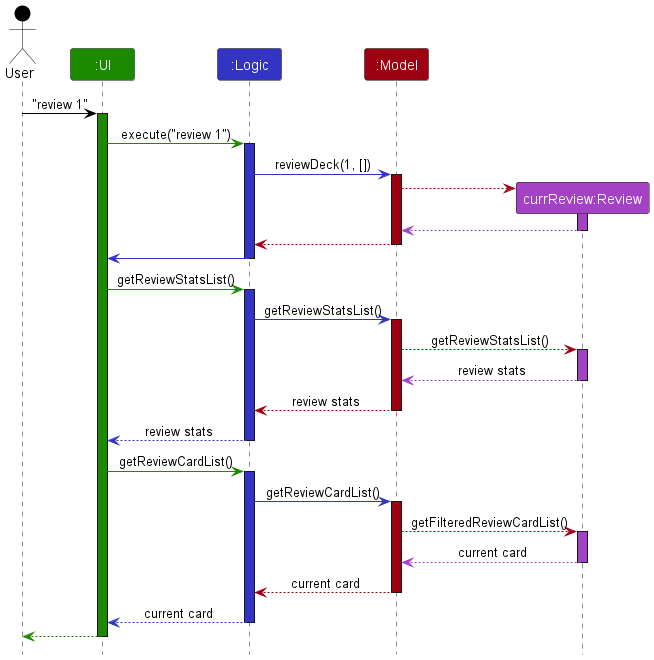

The diagram above was rendered by PlantUML. Its source (embedded in the PNG):
@startuml
!include style.puml

Actor User as user USER_COLOR
Participant ":UI" as ui UI_COLOR
Participant ":Logic" as logic LOGIC_COLOR
Participant ":Model" as model MODEL_COLOR
Participant "currReview:Review" as review REVIEW_COLOR


user -[USER_COLOR]> ui : "review 1"
activate ui UI_COLOR

ui -[UI_COLOR]> logic : execute("review 1")
activate logic LOGIC_COLOR

logic -[LOGIC_COLOR]> model : reviewDeck(1, [])
activate model MODEL_COLOR

create review
model -[MODEL_COLOR]-> review
activate review REVIEW_COLOR
review -[REVIEW_COLOR]-> model
deactivate review

model -[MODEL_COLOR]-> logic
deactivate model

logic -[LOGIC_COLOR]> ui
deactivate logic


ui -[UI_COLOR]> logic : getReviewStatsList()
activate logic LOGIC_COLOR

logic -[LOGIC_COLOR]> model : getReviewStatsList()
activate model MODEL_COLOR

model -[MODEL_COLOR]-> review : getReviewStatsList()
activate review REVIEW_COLOR
review -[REVIEW_COLOR]-> model : review stats
deactivate review

model -[MODEL_COLOR]-> logic : review stats
deactivate model

logic --[LOGIC_COLOR]> ui : review stats
deactivate logic



ui -[UI_COLOR]> logic : getReviewCardList()
activate logic LOGIC_COLOR

logic -[LOGIC_COLOR]> model : getReviewCardList()
activate model MODEL_COLOR

model -[MODEL_COLOR]-> review : getFilteredReviewCardList()
activate review REVIEW_COLOR
review -[REVIEW_COLOR]-> model : current card
deactivate review

model -[MODEL_COLOR]-> logic : current card
deactivate model

logic --[LOGIC_COLOR]> ui : current card
deactivate logic


ui--[UI_COLOR]> user
deactivate ui
@enduml